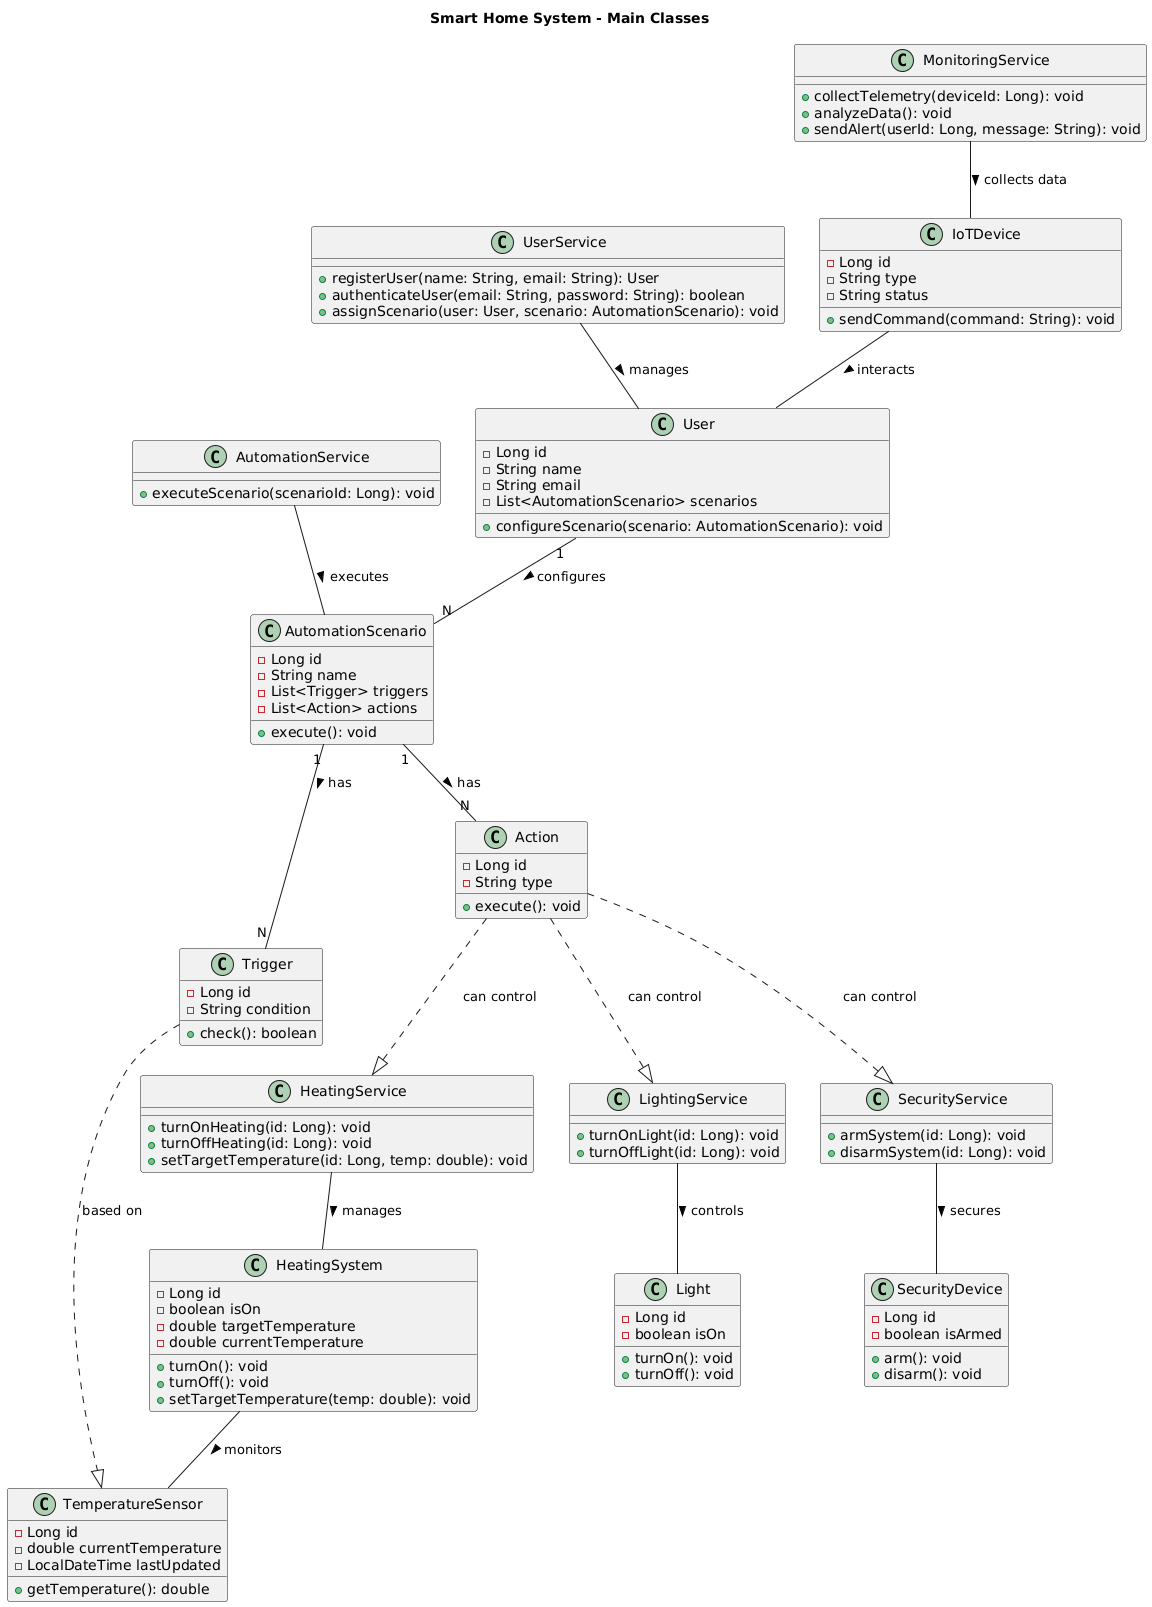

The diagram above was rendered by PlantUML. Its source (embedded in the PNG):
@startuml
title Smart Home System - Main Classes

class User {
  - Long id
  - String name
  - String email
  - List<AutomationScenario> scenarios
  + configureScenario(scenario: AutomationScenario): void
}

class UserService {
  + registerUser(name: String, email: String): User
  + authenticateUser(email: String, password: String): boolean
  + assignScenario(user: User, scenario: AutomationScenario): void
}

class HeatingSystem {
  - Long id
  - boolean isOn
  - double targetTemperature
  - double currentTemperature
  + turnOn(): void
  + turnOff(): void
  + setTargetTemperature(temp: double): void
}

class TemperatureSensor {
  - Long id
  - double currentTemperature
  - LocalDateTime lastUpdated
  + getTemperature(): double
}

class HeatingService {
  + turnOnHeating(id: Long): void
  + turnOffHeating(id: Long): void
  + setTargetTemperature(id: Long, temp: double): void
}

class Light {
  - Long id
  - boolean isOn
  + turnOn(): void
  + turnOff(): void
}

class LightingService {
  + turnOnLight(id: Long): void
  + turnOffLight(id: Long): void
}

class SecurityDevice {
  - Long id
  - boolean isArmed
  + arm(): void
  + disarm(): void
}

class SecurityService {
  + armSystem(id: Long): void
  + disarmSystem(id: Long): void
}

class AutomationScenario {
  - Long id
  - String name
  - List<Trigger> triggers
  - List<Action> actions
  + execute(): void
}

class Trigger {
  - Long id
  - String condition
  + check(): boolean
}

class Action {
  - Long id
  - String type
  + execute(): void
}

class AutomationService {
  + executeScenario(scenarioId: Long): void
}

class MonitoringService {
  + collectTelemetry(deviceId: Long): void
  + analyzeData(): void
  + sendAlert(userId: Long, message: String): void
}

class IoTDevice {
  - Long id
  - String type
  - String status
  + sendCommand(command: String): void
}

UserService -- User : manages >
User "1" -- "N" AutomationScenario : configures >
AutomationScenario "1" -- "N" Trigger : has >
AutomationScenario "1" -- "N" Action : has >

Trigger ..|> TemperatureSensor : "based on"
Action ..|> HeatingService : "can control"
Action ..|> LightingService : "can control"
Action ..|> SecurityService : "can control"

HeatingService -- HeatingSystem : manages >
HeatingSystem -- TemperatureSensor : monitors >
LightingService -- Light : controls >
SecurityService -- SecurityDevice : secures >
AutomationService -- AutomationScenario : executes >
MonitoringService -- IoTDevice : collects data >
IoTDevice -- User : interacts >
@enduml